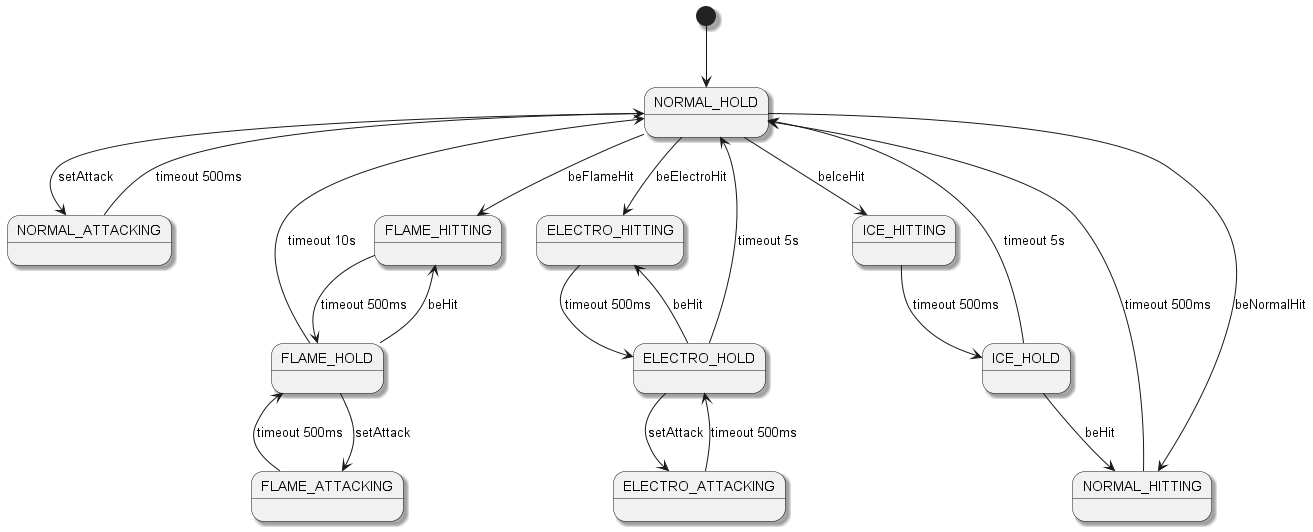

The diagram above was rendered by PlantUML. Its source (embedded in the PNG):
@startuml

skinparam shadowing true

[*] --> NORMAL_HOLD

NORMAL_HOLD --> NORMAL_ATTACKING : setAttack
NORMAL_HOLD --> NORMAL_HITTING : beNormalHit
NORMAL_HOLD --> FLAME_HITTING : beFlameHit
NORMAL_HOLD --> ICE_HITTING : beIceHit
NORMAL_HOLD --> ELECTRO_HITTING : beElectroHit
NORMAL_ATTACKING --> NORMAL_HOLD : timeout 500ms
NORMAL_HITTING --> NORMAL_HOLD : timeout 500ms

FLAME_HOLD --> FLAME_ATTACKING : setAttack
FLAME_HOLD --> FLAME_HITTING : beHit
FLAME_HOLD --> NORMAL_HOLD : timeout 10s
FLAME_ATTACKING --> FLAME_HOLD : timeout 500ms
FLAME_HITTING --> FLAME_HOLD : timeout 500ms

ICE_HOLD --> NORMAL_HITTING : beHit
ICE_HOLD --> NORMAL_HOLD : timeout 5s
ICE_HITTING --> ICE_HOLD : timeout 500ms

ELECTRO_HOLD --> ELECTRO_ATTACKING : setAttack
ELECTRO_HOLD --> ELECTRO_HITTING : beHit
ELECTRO_HOLD --> NORMAL_HOLD : timeout 5s
ELECTRO_ATTACKING --> ELECTRO_HOLD : timeout 500ms
ELECTRO_HITTING --> ELECTRO_HOLD : timeout 500ms




@enduml